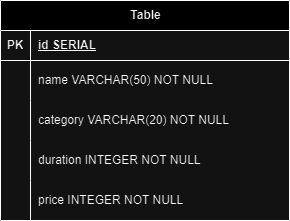

The diagram above was exported from draw.io. Its source (the exported page's mxGraphModel, read from the mxfile embedded in the PNG):
<mxGraphModel dx="1290" dy="566" grid="1" gridSize="10" guides="1" tooltips="1" connect="1" arrows="1" fold="1" page="1" pageScale="1" pageWidth="850" pageHeight="1100" math="0" shadow="0" extFonts="Permanent Marker^https://fonts.googleapis.com/css?family=Permanent+Marker">
  <root>
    <mxCell id="0" />
    <mxCell id="1" parent="0" />
    <mxCell id="DTkIYIN321yVAEV5hOv--1" value="Table" style="shape=table;startSize=30;container=1;collapsible=1;childLayout=tableLayout;fixedRows=1;rowLines=0;fontStyle=1;align=center;resizeLast=1;html=1;" parent="1" vertex="1">
      <mxGeometry x="321" y="160" width="289" height="220" as="geometry" />
    </mxCell>
    <mxCell id="DTkIYIN321yVAEV5hOv--2" value="" style="shape=tableRow;horizontal=0;startSize=0;swimlaneHead=0;swimlaneBody=0;fillColor=none;collapsible=0;dropTarget=0;points=[[0,0.5],[1,0.5]];portConstraint=eastwest;top=0;left=0;right=0;bottom=1;" parent="DTkIYIN321yVAEV5hOv--1" vertex="1">
      <mxGeometry y="30" width="289" height="30" as="geometry" />
    </mxCell>
    <mxCell id="DTkIYIN321yVAEV5hOv--3" value="PK" style="shape=partialRectangle;connectable=0;fillColor=none;top=0;left=0;bottom=0;right=0;fontStyle=1;overflow=hidden;whiteSpace=wrap;html=1;" parent="DTkIYIN321yVAEV5hOv--2" vertex="1">
      <mxGeometry width="30" height="30" as="geometry">
        <mxRectangle width="30" height="30" as="alternateBounds" />
      </mxGeometry>
    </mxCell>
    <mxCell id="DTkIYIN321yVAEV5hOv--4" value="id SERIAL" style="shape=partialRectangle;connectable=0;fillColor=none;top=0;left=0;bottom=0;right=0;align=left;spacingLeft=6;fontStyle=5;overflow=hidden;whiteSpace=wrap;html=1;" parent="DTkIYIN321yVAEV5hOv--2" vertex="1">
      <mxGeometry x="30" width="259" height="30" as="geometry">
        <mxRectangle width="259" height="30" as="alternateBounds" />
      </mxGeometry>
    </mxCell>
    <mxCell id="DTkIYIN321yVAEV5hOv--5" value="" style="shape=tableRow;horizontal=0;startSize=0;swimlaneHead=0;swimlaneBody=0;fillColor=none;collapsible=0;dropTarget=0;points=[[0,0.5],[1,0.5]];portConstraint=eastwest;top=0;left=0;right=0;bottom=0;" parent="DTkIYIN321yVAEV5hOv--1" vertex="1">
      <mxGeometry y="60" width="289" height="40" as="geometry" />
    </mxCell>
    <mxCell id="DTkIYIN321yVAEV5hOv--6" value="" style="shape=partialRectangle;connectable=0;fillColor=none;top=0;left=0;bottom=0;right=0;editable=1;overflow=hidden;whiteSpace=wrap;html=1;" parent="DTkIYIN321yVAEV5hOv--5" vertex="1">
      <mxGeometry width="30" height="40" as="geometry">
        <mxRectangle width="30" height="40" as="alternateBounds" />
      </mxGeometry>
    </mxCell>
    <mxCell id="DTkIYIN321yVAEV5hOv--7" value="name VARCHAR(50) NOT NULL" style="shape=partialRectangle;connectable=0;fillColor=none;top=0;left=0;bottom=0;right=0;align=left;spacingLeft=6;overflow=hidden;whiteSpace=wrap;html=1;" parent="DTkIYIN321yVAEV5hOv--5" vertex="1">
      <mxGeometry x="30" width="259" height="40" as="geometry">
        <mxRectangle width="259" height="40" as="alternateBounds" />
      </mxGeometry>
    </mxCell>
    <mxCell id="DTkIYIN321yVAEV5hOv--18" style="shape=tableRow;horizontal=0;startSize=0;swimlaneHead=0;swimlaneBody=0;fillColor=none;collapsible=0;dropTarget=0;points=[[0,0.5],[1,0.5]];portConstraint=eastwest;top=0;left=0;right=0;bottom=0;" parent="DTkIYIN321yVAEV5hOv--1" vertex="1">
      <mxGeometry y="100" width="289" height="40" as="geometry" />
    </mxCell>
    <mxCell id="DTkIYIN321yVAEV5hOv--19" style="shape=partialRectangle;connectable=0;fillColor=none;top=0;left=0;bottom=0;right=0;editable=1;overflow=hidden;whiteSpace=wrap;html=1;" parent="DTkIYIN321yVAEV5hOv--18" vertex="1">
      <mxGeometry width="30" height="40" as="geometry">
        <mxRectangle width="30" height="40" as="alternateBounds" />
      </mxGeometry>
    </mxCell>
    <mxCell id="DTkIYIN321yVAEV5hOv--20" value="category VARCHAR(20) NOT NULL" style="shape=partialRectangle;connectable=0;fillColor=none;top=0;left=0;bottom=0;right=0;align=left;spacingLeft=6;overflow=hidden;whiteSpace=wrap;html=1;" parent="DTkIYIN321yVAEV5hOv--18" vertex="1">
      <mxGeometry x="30" width="259" height="40" as="geometry">
        <mxRectangle width="259" height="40" as="alternateBounds" />
      </mxGeometry>
    </mxCell>
    <mxCell id="DTkIYIN321yVAEV5hOv--21" style="shape=tableRow;horizontal=0;startSize=0;swimlaneHead=0;swimlaneBody=0;fillColor=none;collapsible=0;dropTarget=0;points=[[0,0.5],[1,0.5]];portConstraint=eastwest;top=0;left=0;right=0;bottom=0;" parent="DTkIYIN321yVAEV5hOv--1" vertex="1">
      <mxGeometry y="140" width="289" height="40" as="geometry" />
    </mxCell>
    <mxCell id="DTkIYIN321yVAEV5hOv--22" style="shape=partialRectangle;connectable=0;fillColor=none;top=0;left=0;bottom=0;right=0;editable=1;overflow=hidden;whiteSpace=wrap;html=1;" parent="DTkIYIN321yVAEV5hOv--21" vertex="1">
      <mxGeometry width="30" height="40" as="geometry">
        <mxRectangle width="30" height="40" as="alternateBounds" />
      </mxGeometry>
    </mxCell>
    <mxCell id="DTkIYIN321yVAEV5hOv--23" value="duration INTEGER NOT NULL" style="shape=partialRectangle;connectable=0;fillColor=none;top=0;left=0;bottom=0;right=0;align=left;spacingLeft=6;overflow=hidden;whiteSpace=wrap;html=1;" parent="DTkIYIN321yVAEV5hOv--21" vertex="1">
      <mxGeometry x="30" width="259" height="40" as="geometry">
        <mxRectangle width="259" height="40" as="alternateBounds" />
      </mxGeometry>
    </mxCell>
    <mxCell id="DTkIYIN321yVAEV5hOv--24" style="shape=tableRow;horizontal=0;startSize=0;swimlaneHead=0;swimlaneBody=0;fillColor=none;collapsible=0;dropTarget=0;points=[[0,0.5],[1,0.5]];portConstraint=eastwest;top=0;left=0;right=0;bottom=0;" parent="DTkIYIN321yVAEV5hOv--1" vertex="1">
      <mxGeometry y="180" width="289" height="40" as="geometry" />
    </mxCell>
    <mxCell id="DTkIYIN321yVAEV5hOv--25" style="shape=partialRectangle;connectable=0;fillColor=none;top=0;left=0;bottom=0;right=0;editable=1;overflow=hidden;whiteSpace=wrap;html=1;" parent="DTkIYIN321yVAEV5hOv--24" vertex="1">
      <mxGeometry width="30" height="40" as="geometry">
        <mxRectangle width="30" height="40" as="alternateBounds" />
      </mxGeometry>
    </mxCell>
    <mxCell id="DTkIYIN321yVAEV5hOv--26" value="price INTEGER NOT NULL" style="shape=partialRectangle;connectable=0;fillColor=none;top=0;left=0;bottom=0;right=0;align=left;spacingLeft=6;overflow=hidden;whiteSpace=wrap;html=1;" parent="DTkIYIN321yVAEV5hOv--24" vertex="1">
      <mxGeometry x="30" width="259" height="40" as="geometry">
        <mxRectangle width="259" height="40" as="alternateBounds" />
      </mxGeometry>
    </mxCell>
  </root>
</mxGraphModel>